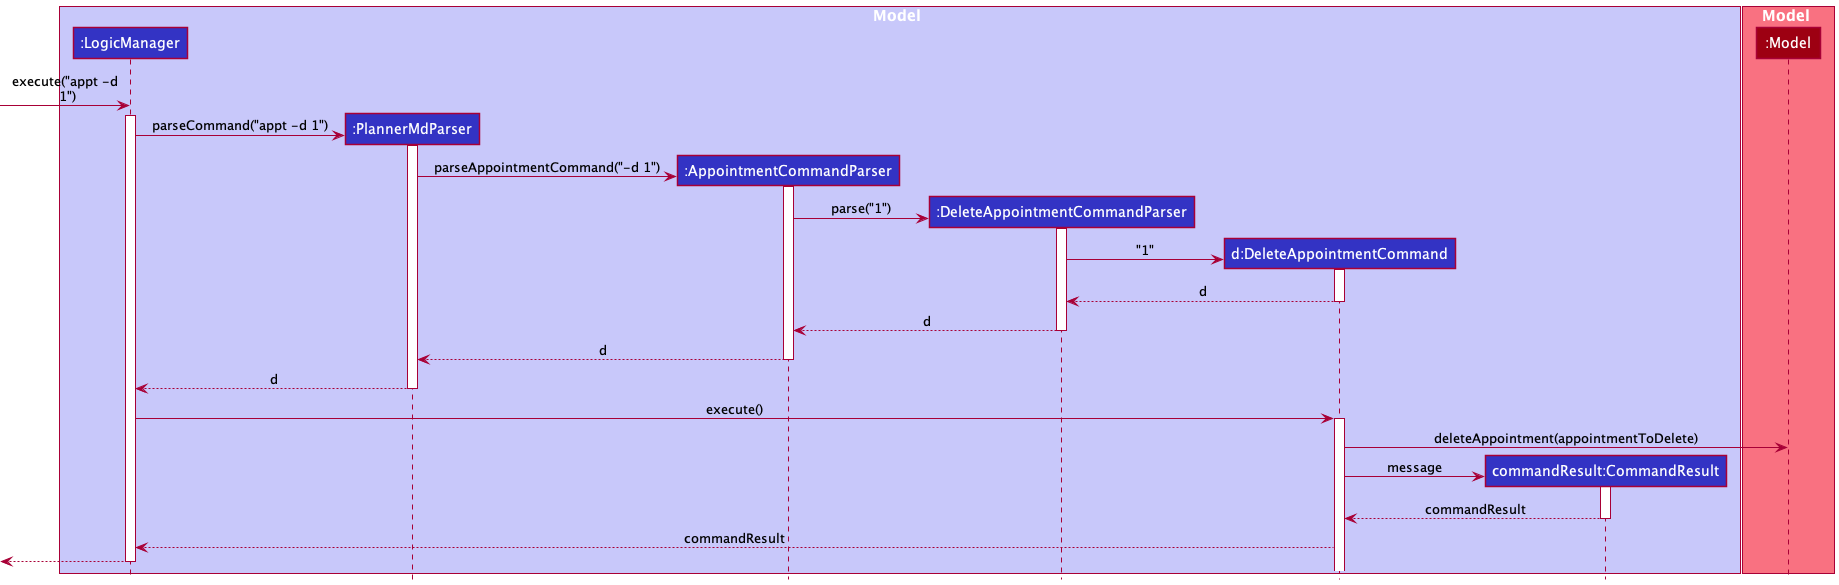

The diagram above was rendered by PlantUML. Its source (embedded in the PNG):
@startuml
!include style.puml

box Model LOGIC_COLOR_T1
participant ":LogicManager" as LogicManager LOGIC_COLOR
participant ":PlannerMdParser" as PlannerMdParser LOGIC_COLOR
participant ":AppointmentCommandParser" as AppointmentCommandParser LOGIC_COLOR
participant ":DeleteAppointmentCommandParser" as DeleteAppointmentCommandParser LOGIC_COLOR
participant "d:DeleteAppointmentCommand" as DeleteAppointmentCommand LOGIC_COLOR
participant "commandResult:CommandResult" as CommandResult LOGIC_COLOR
end box
box Model MODEL_COLOR_T1
participant ":Model" as Model MODEL_COLOR
end box

create LogicManager
[-> LogicManager : execute("appt -d\n 1")
activate LogicManager

create PlannerMdParser
LogicManager -> PlannerMdParser : parseCommand("appt -d 1")
activate PlannerMdParser

create AppointmentCommandParser
PlannerMdParser -> AppointmentCommandParser : parseAppointmentCommand("-d 1")
activate AppointmentCommandParser

create DeleteAppointmentCommandParser
AppointmentCommandParser -> DeleteAppointmentCommandParser : parse("1")
activate DeleteAppointmentCommandParser

create DeleteAppointmentCommand
DeleteAppointmentCommandParser -> DeleteAppointmentCommand : "1"
activate DeleteAppointmentCommand


DeleteAppointmentCommandParser<--DeleteAppointmentCommand : d
deactivate DeleteAppointmentCommand

AppointmentCommandParser <--DeleteAppointmentCommandParser : d
deactivate DeleteAppointmentCommandParser

PlannerMdParser <--AppointmentCommandParser : d
deactivate AppointmentCommandParser

LogicManager <--PlannerMdParser : d
deactivate PlannerMdParser

LogicManager -> DeleteAppointmentCommand : execute()
activate DeleteAppointmentCommand

DeleteAppointmentCommand -> Model : deleteAppointment(appointmentToDelete)

create CommandResult
DeleteAppointmentCommand -> CommandResult : message
activate CommandResult
CommandResult --> DeleteAppointmentCommand : commandResult
deactivate CommandResult

DeleteAppointmentCommand --> LogicManager : commandResult

[<--LogicManager
deactivate LogicManager

@enduml